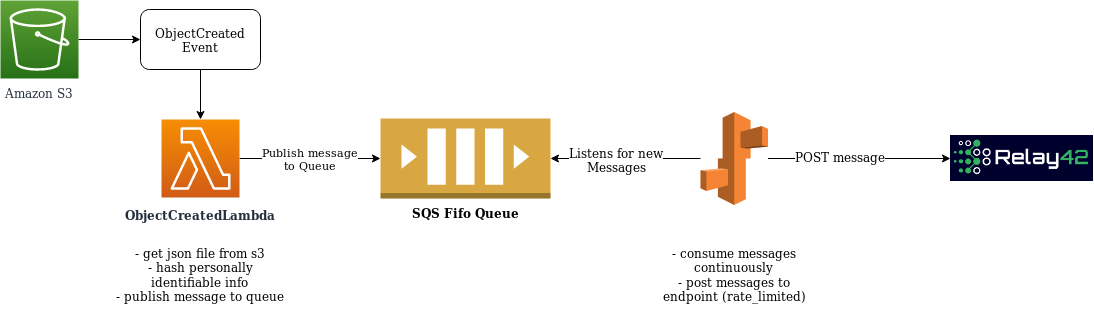

The diagram above was exported from draw.io. Its source (the exported page's mxGraphModel, read from the mxfile embedded in the PNG):
<mxGraphModel dx="1341" dy="739" grid="1" gridSize="10" guides="1" tooltips="1" connect="1" arrows="1" fold="1" page="1" pageScale="1" pageWidth="1169" pageHeight="827" math="0" shadow="0">
  <root>
    <mxCell id="0" />
    <mxCell id="1" parent="0" />
    <mxCell id="FtsgNduyH7XFnbdfo4vb-12" value="Publish message&lt;br&gt;to Queue" style="edgeStyle=orthogonalEdgeStyle;rounded=0;orthogonalLoop=1;jettySize=auto;html=1;" edge="1" parent="1" source="FtsgNduyH7XFnbdfo4vb-3" target="FtsgNduyH7XFnbdfo4vb-6">
      <mxGeometry relative="1" as="geometry" />
    </mxCell>
    <mxCell id="FtsgNduyH7XFnbdfo4vb-3" value="&lt;div&gt;&lt;b&gt;ObjectCreatedLambda&lt;/b&gt;&lt;/div&gt;&lt;div&gt;&lt;b&gt;&lt;br&gt;&lt;/b&gt;&lt;/div&gt;" style="outlineConnect=0;fontColor=#232F3E;gradientColor=#F78E04;gradientDirection=north;fillColor=#D05C17;strokeColor=#ffffff;dashed=0;verticalLabelPosition=bottom;verticalAlign=top;align=center;html=1;fontSize=12;fontStyle=0;aspect=fixed;shape=mxgraph.aws4.resourceIcon;resIcon=mxgraph.aws4.lambda;labelBackgroundColor=#ffffff;spacingTop=3;" vertex="1" parent="1">
      <mxGeometry x="201" y="320" width="78" height="78" as="geometry" />
    </mxCell>
    <mxCell id="FtsgNduyH7XFnbdfo4vb-15" style="edgeStyle=orthogonalEdgeStyle;rounded=0;orthogonalLoop=1;jettySize=auto;html=1;entryX=0;entryY=0.5;entryDx=0;entryDy=0;" edge="1" parent="1" source="UEzPUAAOIrF-is8g5C7q-116" target="FtsgNduyH7XFnbdfo4vb-11">
      <mxGeometry relative="1" as="geometry" />
    </mxCell>
    <mxCell id="UEzPUAAOIrF-is8g5C7q-116" value="Amazon S3" style="outlineConnect=0;fontColor=#232F3E;gradientColor=#60A337;gradientDirection=north;fillColor=#277116;strokeColor=#ffffff;dashed=0;verticalLabelPosition=bottom;verticalAlign=top;align=center;html=1;fontSize=12;fontStyle=0;aspect=fixed;shape=mxgraph.aws4.resourceIcon;resIcon=mxgraph.aws4.s3;labelBackgroundColor=#ffffff;" parent="1" vertex="1">
      <mxGeometry x="40.00000000000023" y="201" width="78" height="78" as="geometry" />
    </mxCell>
    <mxCell id="FtsgNduyH7XFnbdfo4vb-6" value="&lt;div&gt;&lt;b&gt;SQS Fifo Queue&lt;/b&gt;&lt;/div&gt;&lt;div&gt;&lt;b&gt;&lt;br&gt;&lt;/b&gt;&lt;/div&gt;" style="outlineConnect=0;dashed=0;verticalLabelPosition=bottom;verticalAlign=top;align=center;html=1;shape=mxgraph.aws3.queue;fillColor=#D9A741;gradientColor=none;" vertex="1" parent="1">
      <mxGeometry x="420" y="319" width="170" height="80" as="geometry" />
    </mxCell>
    <mxCell id="FtsgNduyH7XFnbdfo4vb-16" style="edgeStyle=orthogonalEdgeStyle;rounded=0;orthogonalLoop=1;jettySize=auto;html=1;" edge="1" parent="1" source="FtsgNduyH7XFnbdfo4vb-11" target="FtsgNduyH7XFnbdfo4vb-3">
      <mxGeometry relative="1" as="geometry" />
    </mxCell>
    <mxCell id="FtsgNduyH7XFnbdfo4vb-11" value="ObjectCreated Event" style="rounded=1;whiteSpace=wrap;html=1;" vertex="1" parent="1">
      <mxGeometry x="180" y="210" width="120" height="60" as="geometry" />
    </mxCell>
    <mxCell id="FtsgNduyH7XFnbdfo4vb-20" style="edgeStyle=orthogonalEdgeStyle;rounded=0;orthogonalLoop=1;jettySize=auto;html=1;entryX=1;entryY=0.5;entryDx=0;entryDy=0;entryPerimeter=0;" edge="1" parent="1" source="FtsgNduyH7XFnbdfo4vb-19" target="FtsgNduyH7XFnbdfo4vb-6">
      <mxGeometry relative="1" as="geometry" />
    </mxCell>
    <mxCell id="FtsgNduyH7XFnbdfo4vb-21" value="Listens for new &lt;br&gt;&lt;div&gt;Messages&lt;/div&gt;" style="text;html=1;resizable=0;points=[];align=center;verticalAlign=middle;labelBackgroundColor=#ffffff;" vertex="1" connectable="0" parent="FtsgNduyH7XFnbdfo4vb-20">
      <mxGeometry x="0.1333" y="1" relative="1" as="geometry">
        <mxPoint as="offset" />
      </mxGeometry>
    </mxCell>
    <mxCell id="FtsgNduyH7XFnbdfo4vb-29" style="edgeStyle=orthogonalEdgeStyle;rounded=0;orthogonalLoop=1;jettySize=auto;html=1;" edge="1" parent="1" source="FtsgNduyH7XFnbdfo4vb-19" target="FtsgNduyH7XFnbdfo4vb-28">
      <mxGeometry relative="1" as="geometry" />
    </mxCell>
    <mxCell id="FtsgNduyH7XFnbdfo4vb-30" value="POST message" style="text;html=1;resizable=0;points=[];align=center;verticalAlign=middle;labelBackgroundColor=#ffffff;" vertex="1" connectable="0" parent="FtsgNduyH7XFnbdfo4vb-29">
      <mxGeometry x="-0.2164" y="3" relative="1" as="geometry">
        <mxPoint as="offset" />
      </mxGeometry>
    </mxCell>
    <mxCell id="FtsgNduyH7XFnbdfo4vb-19" value="" style="outlineConnect=0;dashed=0;verticalLabelPosition=bottom;verticalAlign=top;align=center;html=1;shape=mxgraph.aws3.elastic_beanstalk;fillColor=#F58534;gradientColor=none;" vertex="1" parent="1">
      <mxGeometry x="740" y="312.5" width="67.5" height="93" as="geometry" />
    </mxCell>
    <mxCell id="FtsgNduyH7XFnbdfo4vb-24" value="- get json file from s3&lt;br&gt;- hash personally identifiable info&lt;br&gt;- publish message to queue" style="text;html=1;strokeColor=none;fillColor=none;align=center;verticalAlign=middle;whiteSpace=wrap;rounded=0;" vertex="1" parent="1">
      <mxGeometry x="155" y="430" width="170" height="90" as="geometry" />
    </mxCell>
    <mxCell id="FtsgNduyH7XFnbdfo4vb-25" value="- consume messages continuously&lt;br&gt;- post messages to endpoint (rate_limited)" style="text;html=1;strokeColor=none;fillColor=none;align=center;verticalAlign=middle;whiteSpace=wrap;rounded=0;" vertex="1" parent="1">
      <mxGeometry x="689" y="430" width="170" height="90" as="geometry" />
    </mxCell>
    <mxCell id="FtsgNduyH7XFnbdfo4vb-28" value="" style="shape=image;verticalLabelPosition=bottom;labelBackgroundColor=#ffffff;verticalAlign=top;aspect=fixed;imageAspect=0;image=data:image/png,(base64 omitted: 10788 chars);" vertex="1" parent="1">
      <mxGeometry x="990" y="336" width="143" height="46" as="geometry" />
    </mxCell>
  </root>
</mxGraphModel>